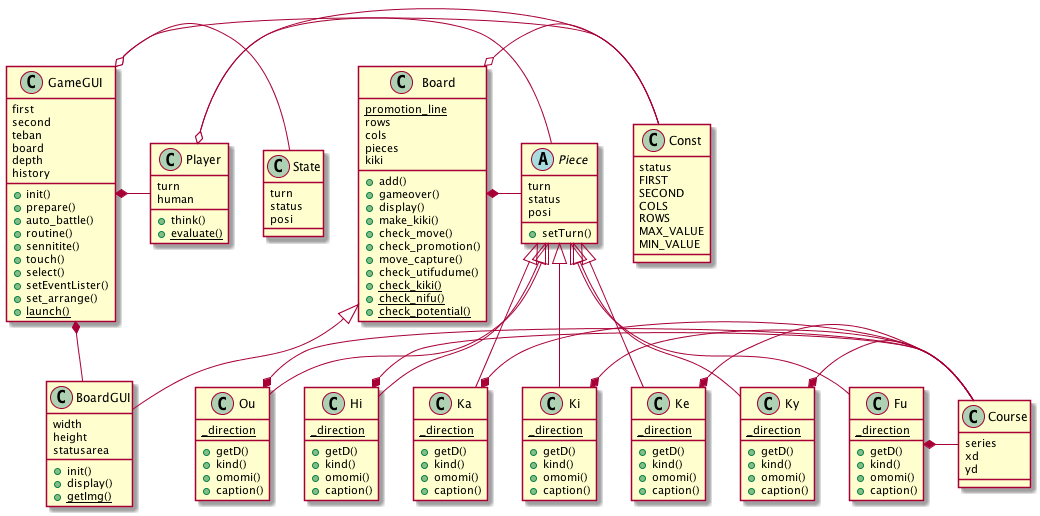

The diagram above was rendered by PlantUML. Its source (embedded in the PNG):
@startuml shogi33.png

class Const {
  status
  FIRST
  SECOND
  COLS
  ROWS
  MAX_VALUE
  MIN_VALUE
}

class State {
  turn
  status
  posi
}

class GameGUI {
  first
  second
  teban
  board
  depth
  history
  +init()
  +prepare()
  +auto_battle()
  +routine()
  +sennitite()
  +touch()
  +select()
  +setEventLister()
  +set_arrange()
  +{static}launch()
}

GameGUI o- Const
GameGUI o- State
GameGUI *- Player
GameGUI *- BoardGUI

class Player {
  turn
  human
  +think()
  +{static}evaluate()  
}

Player o- Const
Player o- Piece

class Course {
  series
  xd
  yd
}

abstract class Piece {
  turn
  status
  posi
  +setTurn()
}

class Ou {
  {static} _direction
  +getD()
  +kind()
  +omomi()
  +caption()
}

class Hi {
  {static} _direction
  +getD()
  +kind()
  +omomi()
  +caption()
}
class Ka {
  {static} _direction
  +getD()
  +kind()
  +omomi()
  +caption()
}
class Ki {
  {static} _direction
  +getD()
  +kind()
  +omomi()
  +caption()
}
class Ke {
  {static} _direction
  +getD()
  +kind()
  +omomi()
  +caption()
}
class Ky {
  {static} _direction
  +getD()
  +kind()
  +omomi()
  +caption()
}
class Fu {
  {static} _direction
  +getD()
  +kind()
  +omomi()
  +caption()
}

Piece <|-- Ou
Piece <|-- Hi
Piece <|-- Ka
Piece <|-- Ki
Piece <|-- Ke
Piece <|-- Ky
Piece <|-- Fu

Ou *- Course
Hi *- Course
Ka *- Course
Ki *- Course
Ke *- Course
Ky *- Course
Fu *- Course

class Board {
  {static}promotion_line
  rows
  cols
  pieces
  kiki
  +add()
  +gameover()
  +display()
  +make_kiki()
  +check_move()
  +check_promotion()
  +move_capture()
  +check_utifudume()
  +{static}check_kiki()
  +{static}check_nifu()
  +{static}check_potential()
}

Board *- Piece
Board o- Const

class BoardGUI {
  width
  height
  statusarea
  +init()
  +display()
  +{static}getImg()
}
Board <|-- BoardGUI

@enduml